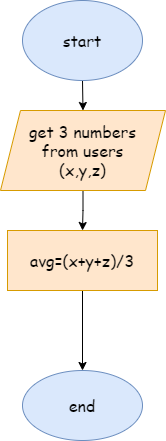

The diagram above was exported from draw.io. Its source (the exported page's mxGraphModel, read from the mxfile embedded in the PNG):
<mxGraphModel dx="1038" dy="617" grid="1" gridSize="10" guides="1" tooltips="1" connect="1" arrows="1" fold="1" page="1" pageScale="1" pageWidth="850" pageHeight="1100" math="0" shadow="0">
  <root>
    <mxCell id="0" />
    <mxCell id="1" parent="0" />
    <mxCell id="86xbqZn-C4DLprY7lwBu-3" style="edgeStyle=orthogonalEdgeStyle;rounded=0;orthogonalLoop=1;jettySize=auto;html=1;exitX=0.5;exitY=1;exitDx=0;exitDy=0;entryX=0.5;entryY=0;entryDx=0;entryDy=0;fontFamily=Comic Sans MS;fontSize=16;" edge="1" parent="1" source="86xbqZn-C4DLprY7lwBu-1" target="86xbqZn-C4DLprY7lwBu-2">
      <mxGeometry relative="1" as="geometry" />
    </mxCell>
    <mxCell id="86xbqZn-C4DLprY7lwBu-1" value="start" style="ellipse;whiteSpace=wrap;html=1;fontFamily=Comic Sans MS;fontSize=16;fillColor=#dae8fc;strokeColor=#6c8ebf;" vertex="1" parent="1">
      <mxGeometry x="365" y="30" width="120" height="80" as="geometry" />
    </mxCell>
    <mxCell id="86xbqZn-C4DLprY7lwBu-5" value="" style="edgeStyle=orthogonalEdgeStyle;rounded=0;orthogonalLoop=1;jettySize=auto;html=1;fontFamily=Comic Sans MS;fontSize=16;" edge="1" parent="1" source="86xbqZn-C4DLprY7lwBu-2" target="86xbqZn-C4DLprY7lwBu-4">
      <mxGeometry relative="1" as="geometry" />
    </mxCell>
    <mxCell id="86xbqZn-C4DLprY7lwBu-2" value="get 3 numbers&lt;br&gt;from users&lt;br&gt;(x,y,z)" style="shape=parallelogram;perimeter=parallelogramPerimeter;whiteSpace=wrap;html=1;fixedSize=1;fontFamily=Comic Sans MS;fontSize=16;fillColor=#ffe6cc;strokeColor=#d79b00;" vertex="1" parent="1">
      <mxGeometry x="343" y="140" width="165" height="80" as="geometry" />
    </mxCell>
    <mxCell id="86xbqZn-C4DLprY7lwBu-7" value="" style="edgeStyle=orthogonalEdgeStyle;rounded=0;orthogonalLoop=1;jettySize=auto;html=1;fontFamily=Comic Sans MS;fontSize=16;" edge="1" parent="1" source="86xbqZn-C4DLprY7lwBu-4" target="86xbqZn-C4DLprY7lwBu-6">
      <mxGeometry relative="1" as="geometry" />
    </mxCell>
    <mxCell id="86xbqZn-C4DLprY7lwBu-4" value="avg=(x+y+z)/3" style="whiteSpace=wrap;html=1;fontSize=16;fontFamily=Comic Sans MS;fillColor=#ffe6cc;strokeColor=#d79b00;" vertex="1" parent="1">
      <mxGeometry x="350" y="260" width="150" height="60" as="geometry" />
    </mxCell>
    <mxCell id="86xbqZn-C4DLprY7lwBu-6" value="end" style="ellipse;whiteSpace=wrap;html=1;fontSize=16;fontFamily=Comic Sans MS;fillColor=#dae8fc;strokeColor=#6c8ebf;" vertex="1" parent="1">
      <mxGeometry x="365" y="400" width="120" height="70" as="geometry" />
    </mxCell>
  </root>
</mxGraphModel>